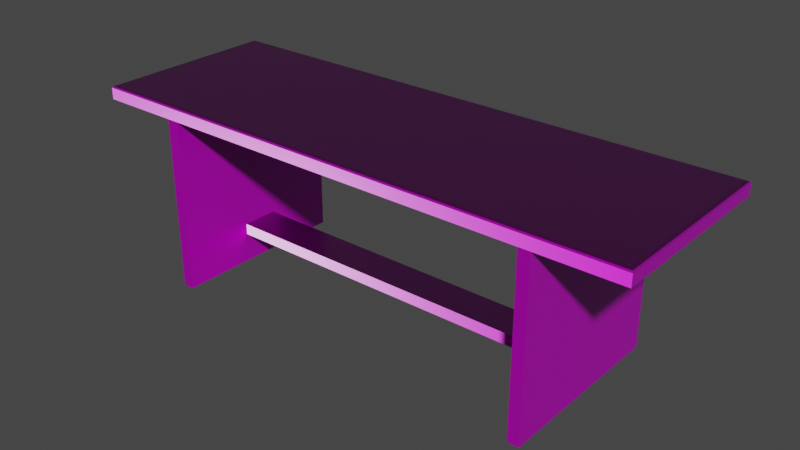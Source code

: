 # Source: table.blend  (saved by Blender 2.93.21; exported with 4.5.12 LTS)
import bpy
from mathutils import Matrix  # noqa: F401  (used for matrix-valued properties, if any)

bpy.ops.wm.read_factory_settings(use_empty=True)
scene = bpy.context.scene
scene.name = 'Scene'

# ---- collections
col_collection = bpy.data.collections.new('Collection'); scene.collection.children.link(col_collection)

# ---- images (referenced by path relative to the original .blend; pixels are not part of the script)
import os
ASSET_DIR = os.environ.get("B2B_ASSET_DIR", "")  # directory of the original .blend (textures are referenced by path, not embedded)
HERE = os.path.dirname(os.path.abspath(__file__))  # packed textures are extracted next to this script under _unpacked/

def load_image(name, relpath, width, height, colorspace="sRGB"):
    """Load a texture the original file referenced (path relative to the .blend, or extracted next to this script)."""
    p = next((c for c in (os.path.join(HERE, relpath), os.path.join(ASSET_DIR, relpath)) if relpath and os.path.exists(c)), "")
    if p:
        img = bpy.data.images.load(p, check_existing=True)
        img.name = name
    else:  # same state as the original file: an image datablock whose file is absent (Cycles renders it pink)
        img = bpy.data.images.new(name, width, height)
        img.source = "FILE"
        img.filepath = "//" + (relpath or name)
    img.colorspace_settings.name = colorspace
    return img
img_marble012_1k_roughness_jpg = load_image('Marble012_1K_Roughness.jpg', 'Matériel/Marble012_1K-JPG/Marble012_1K_Roughness.jpg', 1024, 1024, 'Non-Color')
img_marble012_1k_color_jpg = load_image('Marble012_1K_Color.jpg', 'Matériel/Marble012_1K-JPG/Marble012_1K_Color.jpg', 1024, 1024, 'sRGB')
img_marble012_1k_normalgl_jpg = load_image('Marble012_1K_NormalGL.jpg', 'Matériel/Marble012_1K-JPG/Marble012_1K_NormalGL.jpg', 1024, 1024, 'Non-Color')
img_metal015_1k_color_jpg = load_image('Metal015_1K_Color.jpg', 'Matériel/Metal015_1K-JPG/Metal015_1K_Color.jpg', 1024, 1024, 'sRGB')
img_metal015_1k_normalgl_jpg = load_image('Metal015_1K_NormalGL.jpg', 'Matériel/Metal015_1K-JPG/Metal015_1K_NormalGL.jpg', 1024, 1024, 'Non-Color')
img_metal015_1k_roughness_jpg = load_image('Metal015_1K_Roughness.jpg', 'Matériel/Metal015_1K-JPG/Metal015_1K_Roughness.jpg', 1024, 1024, 'Non-Color')
img_wood051_1k_normalgl_jpg = load_image('Wood051_1K_NormalGL.jpg', 'Matériel/chair wood/Wood051_1K_NormalGL.jpg', 1024, 1024, 'Non-Color')
img_wood051_1k_roughness_jpg = load_image('Wood051_1K_Roughness.jpg', 'Matériel/chair wood/Wood051_1K_Roughness.jpg', 1024, 1024, 'Non-Color')
img_wood051_1k_color_jpg = load_image('Wood051_1K_Color.jpg', 'Matériel/chair wood/Wood051_1K_Color.jpg', 1024, 1024, 'sRGB')

# ---- materials (node trees are filled in below, after node groups)
mat_material = bpy.data.materials.new('Material')
mat_material.alpha_threshold = 0.0
mat_material.use_transparent_shadow = False
mat_material.line_color = (0.0, 0.0, 0.0, 1.0)
mat_material_001 = bpy.data.materials.new('Material.001')
mat_material_001.use_transparent_shadow = False
mat_material_002 = bpy.data.materials.new('Material.002')
mat_material_002.use_transparent_shadow = False
mat_material_003 = bpy.data.materials.new('Material.003')
mat_material_003.use_transparent_shadow = False

# ---- material node trees
mat_material.use_nodes = True; mat_material.node_tree.nodes.clear()
_N = mat_material.node_tree.nodes; _L = mat_material.node_tree.links
n0 = _N.new('ShaderNodeOutputMaterial'); n0.name = 'Material Output'; n0.location = (300, 300)
n1 = _N.new('ShaderNodeBsdfPrincipled'); n1.name = 'Principled BSDF'; n1.location = (10, 300)
n1.distribution = 'GGX'
n1.subsurface_method = 'BURLEY'
n1.inputs[3].default_value = 1.45
n1.inputs[27].default_value = (0.0, 0.0, 0.0, 1.0)
n1.inputs[28].default_value = 1.0
n2 = _N.new('ShaderNodeTexImage'); n2.name = 'Image Texture.002'; n2.location = (-922, 76)
n2.image = img_marble012_1k_roughness_jpg
n3 = _N.new('ShaderNodeTexImage'); n3.name = 'Image Texture'; n3.location = (-451, 310)
n3.image = img_marble012_1k_color_jpg
n4 = _N.new('ShaderNodeNormalMap'); n4.name = 'Normal Map'; n4.location = (-276, -108)
n5 = _N.new('ShaderNodeTexImage'); n5.name = 'Image Texture.001'; n5.location = (-631, -89)
n5.image = img_marble012_1k_normalgl_jpg
_L.new(n1.outputs[0], n0.inputs[0])
_L.new(n3.outputs[0], n1.inputs[0])
_L.new(n5.outputs[0], n4.inputs[1])
_L.new(n4.outputs[0], n1.inputs[5])
_L.new(n2.outputs[0], n1.inputs[2])
n0.is_active_output = True
mat_material_001.use_nodes = True; mat_material_001.node_tree.nodes.clear()
_N = mat_material_001.node_tree.nodes; _L = mat_material_001.node_tree.links
n0 = _N.new('ShaderNodeBsdfPrincipled'); n0.name = 'Principled BSDF'; n0.location = (10, 300)
n0.distribution = 'GGX'
n0.subsurface_method = 'BURLEY'
n0.inputs[3].default_value = 1.45
n0.inputs[27].default_value = (0.0, 0.0, 0.0, 1.0)
n0.inputs[28].default_value = 1.0
n1 = _N.new('ShaderNodeOutputMaterial'); n1.name = 'Material Output'; n1.location = (300, 300)
n2 = _N.new('ShaderNodeTexImage'); n2.name = 'Image Texture'; n2.location = (-405, 311)
n2.image = img_metal015_1k_color_jpg
n3 = _N.new('ShaderNodeNormalMap'); n3.name = 'Normal Map'; n3.location = (-285, -55)
n4 = _N.new('ShaderNodeTexImage'); n4.name = 'Image Texture.001'; n4.location = (-647, -32)
n4.image = img_metal015_1k_normalgl_jpg
n5 = _N.new('ShaderNodeTexImage'); n5.name = 'Image Texture.002'; n5.location = (-931, 67)
n5.image = img_metal015_1k_roughness_jpg
_L.new(n0.outputs[0], n1.inputs[0])
_L.new(n2.outputs[0], n0.inputs[0])
_L.new(n4.outputs[0], n3.inputs[1])
_L.new(n3.outputs[0], n0.inputs[5])
_L.new(n5.outputs[0], n0.inputs[2])
n1.is_active_output = True
mat_material_002.use_nodes = True; mat_material_002.node_tree.nodes.clear()
_N = mat_material_002.node_tree.nodes; _L = mat_material_002.node_tree.links
n0 = _N.new('ShaderNodeBsdfPrincipled'); n0.name = 'Principled BSDF'; n0.location = (10, 300)
n0.distribution = 'GGX'
n0.subsurface_method = 'BURLEY'
n0.inputs[3].default_value = 1.45
n0.inputs[27].default_value = (0.0, 0.0, 0.0, 1.0)
n0.inputs[28].default_value = 1.0
n1 = _N.new('ShaderNodeOutputMaterial'); n1.name = 'Material Output'; n1.location = (300, 300)
n2 = _N.new('ShaderNodeTexImage'); n2.name = 'Image Texture.001'; n2.location = (-671, -77)
n2.image = img_metal015_1k_normalgl_jpg
n3 = _N.new('ShaderNodeNormalMap'); n3.name = 'Normal Map'; n3.location = (-304, -95)
n4 = _N.new('ShaderNodeTexImage'); n4.name = 'Image Texture.002'; n4.location = (-1005, 74)
n4.image = img_metal015_1k_roughness_jpg
n5 = _N.new('ShaderNodeTexImage'); n5.name = 'Image Texture'; n5.location = (-505, 312)
n5.image = img_metal015_1k_color_jpg
_L.new(n0.outputs[0], n1.inputs[0])
_L.new(n5.outputs[0], n0.inputs[0])
_L.new(n2.outputs[0], n3.inputs[1])
_L.new(n3.outputs[0], n0.inputs[5])
_L.new(n4.outputs[0], n0.inputs[2])
n1.is_active_output = True
mat_material_003.use_nodes = True; mat_material_003.node_tree.nodes.clear()
_N = mat_material_003.node_tree.nodes; _L = mat_material_003.node_tree.links
n0 = _N.new('ShaderNodeBsdfPrincipled'); n0.name = 'Principled BSDF'; n0.location = (10, 300)
n0.distribution = 'GGX'
n0.subsurface_method = 'BURLEY'
n0.inputs[3].default_value = 1.45
n0.inputs[27].default_value = (0.0, 0.0, 0.0, 1.0)
n0.inputs[28].default_value = 1.0
n1 = _N.new('ShaderNodeOutputMaterial'); n1.name = 'Material Output'; n1.location = (300, 300)
n2 = _N.new('ShaderNodeTexImage'); n2.name = 'Image Texture.001'; n2.location = (-607, -42)
n2.image = img_wood051_1k_normalgl_jpg
n3 = _N.new('ShaderNodeNormalMap'); n3.name = 'Normal Map'; n3.location = (-255, -70)
n4 = _N.new('ShaderNodeTexImage'); n4.name = 'Image Texture.002'; n4.location = (-979, 71)
n4.image = img_wood051_1k_roughness_jpg
n5 = _N.new('ShaderNodeTexImage'); n5.name = 'Image Texture'; n5.location = (-397, 304)
n5.image = img_wood051_1k_color_jpg
_L.new(n0.outputs[0], n1.inputs[0])
_L.new(n5.outputs[0], n0.inputs[0])
_L.new(n2.outputs[0], n3.inputs[1])
_L.new(n3.outputs[0], n0.inputs[5])
_L.new(n4.outputs[0], n0.inputs[2])
n1.is_active_output = True

# ---- world
world_world = bpy.data.worlds.new('World'); scene.world = world_world
world_world.use_nodes = True; world_world.node_tree.nodes.clear()
_N = world_world.node_tree.nodes; _L = world_world.node_tree.links
n0 = _N.new('ShaderNodeOutputWorld'); n0.name = 'World Output'; n0.location = (300, 300)
n1 = _N.new('ShaderNodeBackground'); n1.name = 'Background'; n1.location = (10, 300)
n1.inputs[0].default_value = (0.05088, 0.05088, 0.05088, 1.0)
_L.new(n1.outputs[0], n0.inputs[0])
n0.is_active_output = True
world_world.color = (0.05088, 0.05088, 0.05088)
world_world.use_sun_shadow = False
world_world.sun_shadow_jitter_overblur = 0.0

# ---- meshes
me_cube_001 = bpy.data.meshes.new('Cube.001')
me_cube_001.from_pydata([(1.0, 1.0, 0.8779), (1.0, -1.0, 0.8779), (-5.001, 1.0, 0.8779), (-5.001, -1.0, 0.8779), (1.0, 1.0, 1.002), (1.0, -1.0, 1.002), (-5.001, 1.0, 1.002), (-5.001, -1.0, 1.002), (0.9584, 0.9584, 1.028), (0.9887, 0.9887, 1.016), (0.9584, -0.9584, 1.028), (0.9887, -0.9887, 1.016), (-4.96, 0.9584, 1.028), (-4.99, 0.9887, 1.016), (-4.96, -0.9584, 1.028), (-4.99, -0.9887, 1.016)], [], [(1, 5, 7, 3), (3, 7, 6, 2), (2, 0, 1, 3), (11, 15, 7, 5), (0, 4, 5, 1), (15, 13, 6, 7), (8, 12, 14, 10), (9, 11, 5, 4), (2, 6, 4, 0), (10, 14, 15, 11), (8, 10, 11, 9), (14, 12, 13, 15), (12, 8, 9, 13), (13, 9, 4, 6)])
_uv = me_cube_001.uv_layers.new(name='UVMap')
_uv.uv.foreach_set('vector', [0.375, 0.75, 0.5762, 0.75, 0.5762, 1.0, 0.375, 1.0, 0.375, 0.0, 0.5762, 0.0, 0.5762, 0.25, 0.375, 0.25, 0.125, 0.5, 0.375, 0.5, 0.375, 0.75, 0.125, 0.75, 0.6255, 0.7486, 0.8745, 0.7486, 0.875, 0.75, 0.625, 0.75, 0.375, 0.5, 0.5762, 0.5, 0.5762, 0.75, 0.375, 0.75, 0.8745, 0.7486, 0.8745, 0.5014, 0.875, 0.5, 0.875, 0.75, 0.6267, 0.5052, 0.8733, 0.5052, 0.8733, 0.7448, 0.6267, 0.7448, 0.5998, 0.5014, 0.5998, 0.7486, 0.5762, 0.75, 0.5762, 0.5, 0.375, 0.25, 0.5762, 0.25, 0.5762, 0.5, 0.375, 0.5, 0.6267, 0.7448, 0.8733, 0.7448, 0.8745, 0.7486, 0.6255, 0.7486, 0.6267, 0.5052, 0.6267, 0.7448, 0.5998, 0.7486, 0.5998, 0.5014, 0.8733, 0.7448, 0.8733, 0.5052, 0.8745, 0.5014, 0.8745, 0.7486, 0.8733, 0.5052, 0.6267, 0.5052, 0.6255, 0.5014, 0.8745, 0.5014, 0.8745, 0.5014, 0.6255, 0.5014, 0.625, 0.5, 0.875, 0.5])
me_cube_001.materials.append(mat_material)
me_cube_001.use_remesh_preserve_volume = False
me_cube_001.use_remesh_preserve_attributes = False
me_cube_001.use_mirror_vertex_groups = False
me_cube_001.update()
me_cube_002 = bpy.data.meshes.new('Cube.002')
me_cube_002.from_pydata([(1.0, 1.0, 1.0), (1.0, 1.0, 0.8779), (1.0, -1.0, 1.0), (1.0, -1.0, 0.8779), (-0.878, 1.0, 1.0), (-0.878, 1.0, 0.8779), (-0.878, -1.0, 1.0), (-0.878, -1.0, 0.8779)], [], [(0, 4, 6, 2), (3, 2, 6, 7), (5, 1, 3, 7), (1, 0, 2, 3), (5, 4, 0, 1)])
_uv = me_cube_002.uv_layers.new(name='UVMap')
_uv.uv.foreach_set('vector', [0.625, 0.5, 0.875, 0.5, 0.875, 0.75, 0.625, 0.75, 0.375, 0.75, 0.625, 0.75, 0.625, 1.0, 0.375, 1.0, 0.125, 0.5, 0.375, 0.5, 0.375, 0.75, 0.125, 0.75, 0.375, 0.5, 0.625, 0.5, 0.625, 0.75, 0.375, 0.75, 0.375, 0.25, 0.625, 0.25, 0.625, 0.5, 0.375, 0.5])
me_cube_002.materials.append(mat_material_001)
me_cube_002.use_remesh_preserve_volume = False
me_cube_002.use_remesh_preserve_attributes = False
me_cube_002.use_mirror_vertex_groups = False
me_cube_002.update()
me_cube_003 = bpy.data.meshes.new('Cube.003')
me_cube_003.from_pydata([(1.0, 1.0, 1.0), (1.0, 1.0, 0.8779), (1.0, -1.0, 1.0), (1.0, -1.0, 0.8779), (-0.878, 1.0, 1.0), (-0.878, 1.0, 0.8779), (-0.878, -1.0, 1.0), (-0.878, -1.0, 0.8779)], [], [(0, 4, 6, 2), (3, 2, 6, 7), (5, 1, 3, 7), (1, 0, 2, 3), (5, 4, 0, 1)])
_uv = me_cube_003.uv_layers.new(name='UVMap')
_uv.uv.foreach_set('vector', [0.625, 0.5, 0.875, 0.5, 0.875, 0.75, 0.625, 0.75, 0.375, 0.75, 0.625, 0.75, 0.625, 1.0, 0.375, 1.0, 0.125, 0.5, 0.375, 0.5, 0.375, 0.75, 0.125, 0.75, 0.375, 0.5, 0.625, 0.5, 0.625, 0.75, 0.375, 0.75, 0.375, 0.25, 0.625, 0.25, 0.625, 0.5, 0.375, 0.5])
me_cube_003.materials.append(mat_material_002)
me_cube_003.use_remesh_preserve_volume = False
me_cube_003.use_remesh_preserve_attributes = False
me_cube_003.use_mirror_vertex_groups = False
me_cube_003.update()
me_cube_004 = bpy.data.meshes.new('Cube.004')
me_cube_004.from_pydata([(0.01016, 0.2084, 1.0), (0.01016, 0.2084, 0.8779), (0.01016, -0.1898, 1.0), (0.01016, -0.1898, 0.8779), (-4.012, 0.2084, 1.0), (-4.012, 0.2084, 0.8779), (-4.012, -0.1898, 1.0), (-4.012, -0.1898, 0.8779)], [], [(0, 4, 6, 2), (3, 2, 6, 7), (7, 6, 4, 5), (5, 1, 3, 7), (1, 0, 2, 3), (5, 4, 0, 1)])
_uv = me_cube_004.uv_layers.new(name='UVMap')
_uv.uv.foreach_set('vector', [0.625, 0.5, 0.875, 0.5, 0.875, 0.75, 0.625, 0.75, 0.375, 0.75, 0.625, 0.75, 0.625, 1.0, 0.375, 1.0, 0.375, 0.0, 0.625, 0.0, 0.625, 0.25, 0.375, 0.25, 0.125, 0.5, 0.375, 0.5, 0.375, 0.75, 0.125, 0.75, 0.375, 0.5, 0.625, 0.5, 0.625, 0.75, 0.375, 0.75, 0.375, 0.25, 0.625, 0.25, 0.625, 0.5, 0.375, 0.5])
me_cube_004.materials.append(mat_material_003)
me_cube_004.use_remesh_preserve_volume = False
me_cube_004.use_remesh_preserve_attributes = False
me_cube_004.use_mirror_vertex_groups = False
me_cube_004.update()

# ---- objects
ob_cube_001 = bpy.data.objects.new('Cube.001', me_cube_001)
ob_cube_002 = bpy.data.objects.new('Cube.002', me_cube_002)
ob_cube_003 = bpy.data.objects.new('Cube.003', me_cube_003)
ob_cube_004 = bpy.data.objects.new('Cube.004', me_cube_004)

# ---- transforms, parenting, visibility, modifiers, constraints
ob_cube_001.location = (2.002, 0.0, 0.0)
ob_cube_001.lock_rotations_4d = False
ob_cube_001.empty_display_type = 'ARROWS'
ob_cube_001.lineart.crease_threshold = 0.0
ob_cube_002.location = (1.134, 0.0, 0.0)
ob_cube_002.rotation_euler = (-0.0, 1.571, 0.0)
ob_cube_002.lock_rotations_4d = False
ob_cube_002.empty_display_type = 'ARROWS'
ob_cube_002.lineart.crease_threshold = 0.0
ob_cube_003.location = (-3.01, 0.0, 0.0)
ob_cube_003.rotation_euler = (-0.0, 1.571, 0.0)
ob_cube_003.lock_rotations_4d = False
ob_cube_003.empty_display_type = 'ARROWS'
ob_cube_003.lineart.crease_threshold = 0.0
ob_cube_004.location = (2.002, 0.0, -1.559)
ob_cube_004.lock_rotations_4d = False
ob_cube_004.empty_display_type = 'ARROWS'
ob_cube_004.lineart.crease_threshold = 0.0

# ---- collection membership
col_collection.objects.link(ob_cube_001)
col_collection.objects.link(ob_cube_002)
col_collection.objects.link(ob_cube_003)
col_collection.objects.link(ob_cube_004)

# ---- scene / render settings (as saved in the file)
scene.frame_start = 1; scene.frame_end = 250; scene.frame_set(9)
scene.render.engine = 'BLENDER_EEVEE_NEXT'
scene.cycles.use_denoising = False
scene.cycles.samples = 128
scene.cycles.sampling_pattern = 'TABULATED_SOBOL'
scene.cycles.use_adaptive_sampling = False
scene.cycles.use_light_tree = False
scene.view_settings.view_transform = 'Filmic'
bpy.context.view_layer.update()

# ---- added for rendering (the .blend has no active camera and no usable light): camera, sun
cam_auto = bpy.data.cameras.new('AutoCamera')
cam_auto.lens = 50.0
cam_auto.sensor_width = 36.0
cam_auto.clip_end = 1000.0
ob_auto_camera = bpy.data.objects.new('AutoCamera', cam_auto)
scene.collection.objects.link(ob_auto_camera)
ob_auto_camera.location = (6.14724, -7.37533, 4.93099)
ob_auto_camera.rotation_euler = (1.09748, -7.21219e-08, 0.694738)
scene.camera = ob_auto_camera
light_auto_sun = bpy.data.lights.new('AutoSun', 'SUN')
light_auto_sun.energy = 3.0
light_auto_sun.angle = 0.0523599
ob_auto_sun = bpy.data.objects.new('AutoSun', light_auto_sun)
scene.collection.objects.link(ob_auto_sun)
ob_auto_sun.rotation_euler = (0.872665, 0.174533, 0.523599)
bpy.context.view_layer.update()
